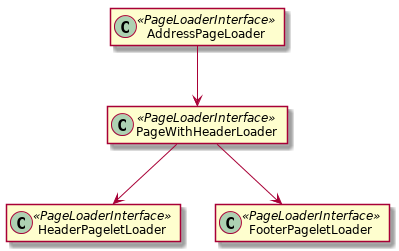

The diagram above was rendered by PlantUML. Its source (embedded in the PNG):
@startuml
hide empty members

class AddressPageLoader << PageLoaderInterface >>
class PageWithHeaderLoader << PageLoaderInterface >>
class HeaderPageletLoader << PageLoaderInterface >>
class FooterPageletLoader << PageLoaderInterface >>

AddressPageLoader --> PageWithHeaderLoader
PageWithHeaderLoader --> HeaderPageletLoader
PageWithHeaderLoader --> FooterPageletLoader
@enduml